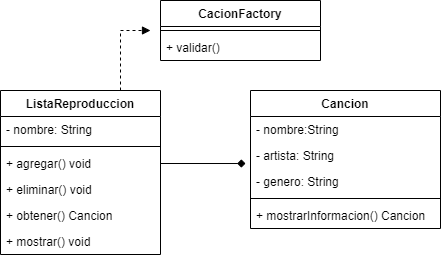

The diagram above was exported from draw.io. Its source (the exported page's mxGraphModel, read from the mxfile embedded in the PNG):
<mxGraphModel dx="868" dy="393" grid="1" gridSize="10" guides="1" tooltips="1" connect="1" arrows="1" fold="1" page="1" pageScale="1" pageWidth="827" pageHeight="1169" math="0" shadow="0">
  <root>
    <mxCell id="0" />
    <mxCell id="1" parent="0" />
    <mxCell id="v1TdBNpbO_887IcfZQ2J-1" value="Cancion" style="swimlane;fontStyle=1;align=center;verticalAlign=top;childLayout=stackLayout;horizontal=1;startSize=26;horizontalStack=0;resizeParent=1;resizeParentMax=0;resizeLast=0;collapsible=1;marginBottom=0;" vertex="1" parent="1">
      <mxGeometry x="300" y="130" width="190" height="138" as="geometry" />
    </mxCell>
    <mxCell id="v1TdBNpbO_887IcfZQ2J-2" value="- nombre:String" style="text;strokeColor=none;fillColor=none;align=left;verticalAlign=top;spacingLeft=4;spacingRight=4;overflow=hidden;rotatable=0;points=[[0,0.5],[1,0.5]];portConstraint=eastwest;" vertex="1" parent="v1TdBNpbO_887IcfZQ2J-1">
      <mxGeometry y="26" width="190" height="26" as="geometry" />
    </mxCell>
    <mxCell id="v1TdBNpbO_887IcfZQ2J-14" value="- artista: String" style="text;strokeColor=none;fillColor=none;align=left;verticalAlign=top;spacingLeft=4;spacingRight=4;overflow=hidden;rotatable=0;points=[[0,0.5],[1,0.5]];portConstraint=eastwest;" vertex="1" parent="v1TdBNpbO_887IcfZQ2J-1">
      <mxGeometry y="52" width="190" height="26" as="geometry" />
    </mxCell>
    <mxCell id="v1TdBNpbO_887IcfZQ2J-13" value="- genero: String" style="text;strokeColor=none;fillColor=none;align=left;verticalAlign=top;spacingLeft=4;spacingRight=4;overflow=hidden;rotatable=0;points=[[0,0.5],[1,0.5]];portConstraint=eastwest;" vertex="1" parent="v1TdBNpbO_887IcfZQ2J-1">
      <mxGeometry y="78" width="190" height="26" as="geometry" />
    </mxCell>
    <mxCell id="v1TdBNpbO_887IcfZQ2J-3" value="" style="line;strokeWidth=1;fillColor=none;align=left;verticalAlign=middle;spacingTop=-1;spacingLeft=3;spacingRight=3;rotatable=0;labelPosition=right;points=[];portConstraint=eastwest;" vertex="1" parent="v1TdBNpbO_887IcfZQ2J-1">
      <mxGeometry y="104" width="190" height="8" as="geometry" />
    </mxCell>
    <mxCell id="v1TdBNpbO_887IcfZQ2J-4" value="+ mostrarInformacion() Cancion" style="text;strokeColor=none;fillColor=none;align=left;verticalAlign=top;spacingLeft=4;spacingRight=4;overflow=hidden;rotatable=0;points=[[0,0.5],[1,0.5]];portConstraint=eastwest;" vertex="1" parent="v1TdBNpbO_887IcfZQ2J-1">
      <mxGeometry y="112" width="190" height="26" as="geometry" />
    </mxCell>
    <mxCell id="v1TdBNpbO_887IcfZQ2J-19" style="edgeStyle=orthogonalEdgeStyle;rounded=0;orthogonalLoop=1;jettySize=auto;html=1;endArrow=block;endFill=1;dashed=1;" edge="1" parent="1" source="v1TdBNpbO_887IcfZQ2J-5">
      <mxGeometry relative="1" as="geometry">
        <mxPoint x="200" y="70" as="targetPoint" />
        <Array as="points">
          <mxPoint x="170" y="70" />
        </Array>
      </mxGeometry>
    </mxCell>
    <mxCell id="v1TdBNpbO_887IcfZQ2J-5" value="ListaReproduccion" style="swimlane;fontStyle=1;align=center;verticalAlign=top;childLayout=stackLayout;horizontal=1;startSize=26;horizontalStack=0;resizeParent=1;resizeParentMax=0;resizeLast=0;collapsible=1;marginBottom=0;" vertex="1" parent="1">
      <mxGeometry x="50" y="130" width="160" height="164" as="geometry" />
    </mxCell>
    <mxCell id="v1TdBNpbO_887IcfZQ2J-6" value="- nombre: String" style="text;strokeColor=none;fillColor=none;align=left;verticalAlign=top;spacingLeft=4;spacingRight=4;overflow=hidden;rotatable=0;points=[[0,0.5],[1,0.5]];portConstraint=eastwest;" vertex="1" parent="v1TdBNpbO_887IcfZQ2J-5">
      <mxGeometry y="26" width="160" height="26" as="geometry" />
    </mxCell>
    <mxCell id="v1TdBNpbO_887IcfZQ2J-7" value="" style="line;strokeWidth=1;fillColor=none;align=left;verticalAlign=middle;spacingTop=-1;spacingLeft=3;spacingRight=3;rotatable=0;labelPosition=right;points=[];portConstraint=eastwest;" vertex="1" parent="v1TdBNpbO_887IcfZQ2J-5">
      <mxGeometry y="52" width="160" height="8" as="geometry" />
    </mxCell>
    <mxCell id="v1TdBNpbO_887IcfZQ2J-8" value="+ agregar() void" style="text;strokeColor=none;fillColor=none;align=left;verticalAlign=top;spacingLeft=4;spacingRight=4;overflow=hidden;rotatable=0;points=[[0,0.5],[1,0.5]];portConstraint=eastwest;" vertex="1" parent="v1TdBNpbO_887IcfZQ2J-5">
      <mxGeometry y="60" width="160" height="26" as="geometry" />
    </mxCell>
    <mxCell id="v1TdBNpbO_887IcfZQ2J-15" value="+ eliminar() void" style="text;strokeColor=none;fillColor=none;align=left;verticalAlign=top;spacingLeft=4;spacingRight=4;overflow=hidden;rotatable=0;points=[[0,0.5],[1,0.5]];portConstraint=eastwest;" vertex="1" parent="v1TdBNpbO_887IcfZQ2J-5">
      <mxGeometry y="86" width="160" height="26" as="geometry" />
    </mxCell>
    <mxCell id="v1TdBNpbO_887IcfZQ2J-16" value="+ obtener() Cancion" style="text;strokeColor=none;fillColor=none;align=left;verticalAlign=top;spacingLeft=4;spacingRight=4;overflow=hidden;rotatable=0;points=[[0,0.5],[1,0.5]];portConstraint=eastwest;" vertex="1" parent="v1TdBNpbO_887IcfZQ2J-5">
      <mxGeometry y="112" width="160" height="26" as="geometry" />
    </mxCell>
    <mxCell id="v1TdBNpbO_887IcfZQ2J-17" value="+ mostrar() void" style="text;strokeColor=none;fillColor=none;align=left;verticalAlign=top;spacingLeft=4;spacingRight=4;overflow=hidden;rotatable=0;points=[[0,0.5],[1,0.5]];portConstraint=eastwest;" vertex="1" parent="v1TdBNpbO_887IcfZQ2J-5">
      <mxGeometry y="138" width="160" height="26" as="geometry" />
    </mxCell>
    <mxCell id="v1TdBNpbO_887IcfZQ2J-9" value="CacionFactory" style="swimlane;fontStyle=1;align=center;verticalAlign=top;childLayout=stackLayout;horizontal=1;startSize=26;horizontalStack=0;resizeParent=1;resizeParentMax=0;resizeLast=0;collapsible=1;marginBottom=0;" vertex="1" parent="1">
      <mxGeometry x="210" y="40" width="160" height="60" as="geometry" />
    </mxCell>
    <mxCell id="v1TdBNpbO_887IcfZQ2J-11" value="" style="line;strokeWidth=1;fillColor=none;align=left;verticalAlign=middle;spacingTop=-1;spacingLeft=3;spacingRight=3;rotatable=0;labelPosition=right;points=[];portConstraint=eastwest;" vertex="1" parent="v1TdBNpbO_887IcfZQ2J-9">
      <mxGeometry y="26" width="160" height="8" as="geometry" />
    </mxCell>
    <mxCell id="v1TdBNpbO_887IcfZQ2J-12" value="+ validar()" style="text;strokeColor=none;fillColor=none;align=left;verticalAlign=top;spacingLeft=4;spacingRight=4;overflow=hidden;rotatable=0;points=[[0,0.5],[1,0.5]];portConstraint=eastwest;" vertex="1" parent="v1TdBNpbO_887IcfZQ2J-9">
      <mxGeometry y="34" width="160" height="26" as="geometry" />
    </mxCell>
    <mxCell id="v1TdBNpbO_887IcfZQ2J-18" style="edgeStyle=orthogonalEdgeStyle;rounded=0;orthogonalLoop=1;jettySize=auto;html=1;exitX=1;exitY=0.5;exitDx=0;exitDy=0;entryX=-0.026;entryY=0.808;entryDx=0;entryDy=0;entryPerimeter=0;endArrow=diamond;endFill=1;" edge="1" parent="1" source="v1TdBNpbO_887IcfZQ2J-8" target="v1TdBNpbO_887IcfZQ2J-14">
      <mxGeometry relative="1" as="geometry" />
    </mxCell>
  </root>
</mxGraphModel>